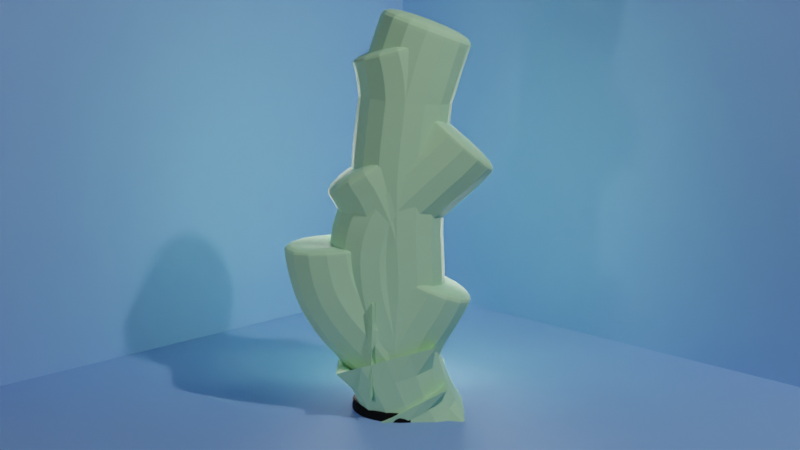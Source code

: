 # Source: 3DTattoo.blend  (saved by Blender 2.82.7; exported with 4.5.12 LTS)
import bpy
from mathutils import Matrix  # noqa: F401  (used for matrix-valued properties, if any)

bpy.ops.wm.read_factory_settings(use_empty=True)
scene = bpy.context.scene
scene.name = 'Scene'

# ---- collections
col_collection = bpy.data.collections.new('Collection'); scene.collection.children.link(col_collection)

# ---- materials (node trees are filled in below, after node groups)
mat_stem = bpy.data.materials.new('Stem')
mat_stem.use_transparent_shadow = False
mat_base = bpy.data.materials.new('Base')
mat_base.alpha_threshold = 0.0
mat_base.use_transparent_shadow = False
mat_base.line_color = (0.0, 0.0, 0.0, 1.0)
mat_box = bpy.data.materials.new('Box')
mat_box.use_transparent_shadow = False

# ---- material node trees
mat_stem.use_nodes = True; mat_stem.node_tree.nodes.clear()
_N = mat_stem.node_tree.nodes; _L = mat_stem.node_tree.links
n0 = _N.new('ShaderNodeOutputMaterial'); n0.name = 'Material Output'; n0.location = (300, 300)
n1 = _N.new('ShaderNodeBsdfPrincipled'); n1.name = 'Principled BSDF'; n1.location = (10, 300)
n1.distribution = 'GGX'
n1.subsurface_method = 'BURLEY'
n1.inputs[0].default_value = (0.4761, 0.8, 0.4779, 1.0)
n1.inputs[2].default_value = 0.7932
n1.inputs[3].default_value = 1.45
n1.inputs[27].default_value = (0.0, 0.0, 0.0, 1.0)
n1.inputs[28].default_value = 1.0
_L.new(n1.outputs[0], n0.inputs[0])
n0.is_active_output = True
mat_base.use_nodes = True; mat_base.node_tree.nodes.clear()
_N = mat_base.node_tree.nodes; _L = mat_base.node_tree.links
n0 = _N.new('ShaderNodeOutputMaterial'); n0.name = 'Material Output'; n0.location = (429, 300)
n1 = _N.new('ShaderNodeBsdfPrincipled'); n1.name = 'Principled BSDF'; n1.location = (139, 300)
n1.distribution = 'GGX'
n1.subsurface_method = 'BURLEY'
n1.inputs[0].default_value = (0.01832, 0.01832, 0.01832, 1.0)
n1.inputs[1].default_value = 1.0
n1.inputs[2].default_value = 0.85
n1.inputs[3].default_value = 1.45
n1.inputs[27].default_value = (0.0, 0.0, 0.0, 1.0)
n1.inputs[28].default_value = 1.0
_L.new(n1.outputs[0], n0.inputs[0])
n0.is_active_output = True
mat_box.use_nodes = True; mat_box.node_tree.nodes.clear()
_N = mat_box.node_tree.nodes; _L = mat_box.node_tree.links
n0 = _N.new('ShaderNodeOutputMaterial'); n0.name = 'Material Output'; n0.location = (300, 300)
n1 = _N.new('ShaderNodeBsdfPrincipled'); n1.name = 'Principled BSDF'; n1.location = (10, 300)
n1.distribution = 'GGX'
n1.subsurface_method = 'BURLEY'
n1.inputs[0].default_value = (0.2228, 0.3949, 0.8, 1.0)
n1.inputs[2].default_value = 0.8932
n1.inputs[3].default_value = 1.45
n1.inputs[27].default_value = (0.0, 0.0, 0.0, 1.0)
n1.inputs[28].default_value = 1.0
_L.new(n1.outputs[0], n0.inputs[0])
n0.is_active_output = True

# ---- world
world_world = bpy.data.worlds.new('World'); scene.world = world_world
world_world.use_nodes = True; world_world.node_tree.nodes.clear()
_N = world_world.node_tree.nodes; _L = world_world.node_tree.links
n0 = _N.new('ShaderNodeBackground'); n0.name = 'Background'; n0.location = (-63, 413)
n0.inputs[0].default_value = (0.0, 0.0, 0.0, 1.0)
n1 = _N.new('ShaderNodeBackground'); n1.name = 'Background.001'; n1.location = (-62, 309)
n1.inputs[0].default_value = (0.5489, 0.5144, 0.2635, 1.0)
n2 = _N.new('ShaderNodeOutputWorld'); n2.name = 'World Output'; n2.location = (201, 326)
n3 = _N.new('ShaderNodeLightPath'); n3.name = 'Light Path'; n3.location = (-63, 200)
_L.new(n0.outputs[0], n2.inputs[0])
n2.is_active_output = True
world_world.color = (0.05088, 0.05088, 0.05088)
world_world.use_sun_shadow = False
world_world.sun_shadow_jitter_overblur = 0.0

# ---- cameras
cam_camera = bpy.data.cameras.new('Camera')
cam_camera.clip_end = 100.0
cam_camera.ortho_scale = 7.314
cam_camera.dof.use_dof = True
cam_camera.dof.focus_distance = 6.294
cam_camera.dof.aperture_fstop = 1.8

# ---- lights
light_light = bpy.data.lights.new('Light', 'POINT')
light_light.transmission_factor = 0.0
light_light.energy = 531.0
light_light.shadow_soft_size = 0.1
light_light.shadow_maximum_resolution = 0.006
light_light.use_absolute_resolution = True
light_light_001 = bpy.data.lights.new('Light.001', 'SPOT')
light_light_001.transmission_factor = 0.0
light_light_001.energy = 2462.0
light_light_001.shadow_soft_size = 0.9398
light_light_001.shadow_maximum_resolution = 0.006
light_light_001.use_absolute_resolution = True
light_light_001.spot_size = 0.8866
light_light_002 = bpy.data.lights.new('Light.002', 'POINT')
light_light_002.transmission_factor = 0.0
light_light_002.energy = 138.6
light_light_002.shadow_soft_size = 0.1
light_light_002.shadow_maximum_resolution = 0.006
light_light_002.use_absolute_resolution = True

# ---- meshes
me_stem = bpy.data.meshes.new('Stem')
me_stem.from_pydata([(-0.003864, -1.385e-09, 0.0103), (-0.03778, -3.696e-08, 0.2751), (-0.03376, -1.85e-08, 0.1377), (-0.024, -1.116e-08, 0.08308), (-0.02954, -5.035e-08, 0.3748), (-0.01833, -6.301e-08, 0.4689), (-0.01108, -7.367e-08, 0.5483), (-0.007231, -8.625e-08, 0.6419), (-0.007231, -9.641e-08, 0.7176), (-0.01108, -1.045e-07, 0.7778), (-0.03031, -1.16e-07, 0.8637), (-0.01364, -1.126e-07, 0.8381), (-0.01621, -1.198e-07, 0.8919), (-0.01621, -1.286e-07, 0.9573), (-0.04185, -1.226e-07, 0.9124), (-0.0598, -1.29e-07, 0.9599), (-0.08205, -1.355e-07, 1.009), (-0.1114, -1.439e-07, 1.071), (-0.1248, -1.471e-07, 1.095), (-0.1509, -1.522e-07, 1.133), (-0.1903, -1.611e-07, 1.199), (-0.01532, -1.384e-07, 1.03), (-0.01442, -1.514e-07, 1.126), (-0.009083, -1.614e-07, 1.201), (-0.0001795, -1.742e-07, 1.297), (0.006943, -1.822e-07, 1.356), (0.01585, -1.931e-07, 1.437), (0.03276, -2.03e-07, 1.511), (0.04934, -2.135e-07, 1.589), (0.02183, -1.972e-07, 1.468), (0.02121, -2.037e-07, 1.516), (0.01998, -2.116e-07, 1.575), (0.008587, 1.731e-09, -0.01288), (0.0721, -2.251e-07, 1.676), (0.09357, -2.338e-07, 1.74), (0.1168, -2.43e-07, 1.808), (0.1434, -2.524e-07, 1.878), (0.0101, -2.212e-07, 1.647), (-0.006215, -2.314e-07, 1.722), (-0.02167, -2.377e-07, 1.769), (-0.02888, -4.059e-05, 0.1923), (-0.02412, -3.068e-08, 0.2283), (-0.02085, -3.536e-08, 0.2632), (-0.01196, -3.954e-08, 0.2943), (0.003469, -4.51e-08, 0.3356), (0.02517, -5.054e-08, 0.3762), (0.04635, -5.602e-08, 0.417), (0.07041, -6.112e-08, 0.4549), (0.08375, -6.386e-08, 0.4753), (0.1041, -6.849e-08, 0.5098), (0.1193, -7.25e-08, 0.5396), (0.1368, -7.686e-08, 0.572), (0.1533, -8.304e-08, 0.618), (-0.0425, -0.0005789, 0.2765), (-0.04871, -0.0005789, 0.3187), (-0.05319, -0.0005789, 0.3473), (-0.07346, -0.0005789, 0.4302), (-0.09195, -0.0005789, 0.4905), (-0.1039, -0.0005789, 0.5367), (-0.1122, -0.0005789, 0.5817), (-0.1173, -0.0005789, 0.6178), (-0.1218, -0.0005789, 0.67), (-0.1247, -0.000579, 0.7302), (-0.1203, -0.000579, 0.7868), (-0.1101, -0.000579, 0.8375), (-0.09702, -0.000579, 0.8772), (-0.07823, -0.000579, 0.9222), (-0.05378, -0.000579, 0.9657), (-0.02933, -0.000579, 0.9997), (0.005256, -0.000579, 1.041), (0.04938, -0.000579, 1.079), (0.08129, -0.000579, 1.109), (0.1195, -0.000579, 1.145), (0.16, -0.000579, 1.183), (0.2062, -0.000579, 1.222), (0.2381, -0.000579, 1.255), (0.2754, -0.000579, 1.293), (0.3013, -0.000579, 1.324), (-0.03749, -2.623e-08, 0.1952), (-0.05724, -3.102e-08, 0.2308), (-0.06668, -3.327e-08, 0.2476), (-0.0903, -3.823e-08, 0.2845), (-0.1053, -3.742e-08, 0.2785), (-0.1384, -3.863e-08, 0.2875), (-0.1534, -3.817e-08, 0.2841), (-0.162, -3.667e-08, 0.2729), (-0.1088, -4.175e-08, 0.3107), (-0.12, 4.633e-05, 0.3273), (-0.1268, -5.057e-08, 0.3764), (-0.1242, -5.398e-08, 0.4017), (-0.1169, -5.6e-08, 0.4168), (-0.1457, -4.763e-08, 0.3545), (-0.1856, -5.357e-08, 0.3987), (-0.2238, -5.928e-08, 0.4412), (-0.2573, -6.574e-08, 0.4893), (-0.296, -7.417e-08, 0.552), (-0.3183, -8.184e-08, 0.6091), (-0.329, -8.64e-08, 0.643), (-0.3428, -9.609e-08, 0.7152), (-0.3501, -1.028e-07, 0.765), (-0.3505, -1.066e-07, 0.7937)], [(4, 5), (1, 4), (78, 1), (3, 2), (0, 3), (5, 6), (6, 7), (7, 8), (8, 9), (9, 10), (9, 11), (11, 12), (12, 13), (10, 14), (14, 15), (15, 16), (16, 17), (17, 18), (18, 19), (19, 20), (13, 21), (21, 22), (22, 23), (23, 24), (24, 25), (25, 26), (29, 27), (27, 28), (26, 29), (29, 30), (30, 31), (32, 0), (28, 33), (33, 34), (34, 35), (35, 36), (31, 37), (37, 38), (38, 39), (2, 40), (40, 41), (41, 42), (42, 43), (43, 44), (44, 45), (45, 46), (46, 47), (47, 48), (48, 49), (49, 50), (50, 51), (51, 52), (1, 53), (53, 54), (54, 55), (55, 56), (56, 57), (57, 58), (58, 59), (59, 60), (60, 61), (61, 62), (62, 63), (63, 64), (64, 65), (65, 66), (66, 67), (67, 68), (68, 69), (69, 70), (70, 71), (71, 72), (72, 73), (73, 74), (74, 75), (75, 76), (76, 77), (2, 78), (78, 79), (79, 80), (80, 81), (80, 82), (82, 83), (83, 84), (84, 85), (81, 86), (86, 87), (87, 88), (88, 89), (89, 90), (86, 91), (91, 92), (92, 93), (93, 94), (94, 95), (95, 96), (96, 97), (97, 98), (98, 99), (99, 100)], [])
_uv = me_stem.uv_layers.new(name='UVMap')
_uv.uv.foreach_set('vector', [])
me_stem.materials.append(mat_stem)
me_stem.use_remesh_fix_poles = True
me_stem.use_remesh_preserve_attributes = False
me_stem.use_mirror_vertex_groups = False
me_stem.update()
me_cylinder_001 = bpy.data.meshes.new('Cylinder.001')
me_cylinder_001.from_pydata([(0.0, 1.0, -1.0), (0.09802, 0.9952, -1.0), (0.1951, 0.9808, -1.0), (0.2903, 0.9569, -1.0), (0.3827, 0.9239, -1.0), (0.4714, 0.8819, -1.0), (0.5556, 0.8315, -1.0), (0.6344, 0.773, -1.0), (0.7071, 0.7071, -1.0), (0.773, 0.6344, -1.0), (0.8315, 0.5556, -1.0), (0.8819, 0.4714, -1.0), (0.9239, 0.3827, -1.0), (0.9569, 0.2903, -1.0), (0.9808, 0.1951, -1.0), (0.9952, 0.09802, -1.0), (1.0, -1.629e-07, -1.0), (0.9952, -0.09802, -1.0), (0.9808, -0.1951, -1.0), (0.9569, -0.2903, -1.0), (0.9239, -0.3827, -1.0), (0.8819, -0.4714, -1.0), (0.8315, -0.5556, -1.0), (0.773, -0.6344, -1.0), (0.7071, -0.7071, -1.0), (0.6344, -0.773, -1.0), (0.5556, -0.8315, -1.0), (0.4714, -0.8819, -1.0), (0.3827, -0.9239, -1.0), (0.2903, -0.9569, -1.0), (0.1951, -0.9808, -1.0), (0.09802, -0.9952, -1.0), (-8.027e-07, -1.0, -1.0), (-0.09802, -0.9952, -1.0), (-0.1951, -0.9808, -1.0), (-0.2903, -0.9569, -1.0), (-0.3827, -0.9239, -1.0), (-0.4714, -0.8819, -1.0), (-0.5556, -0.8315, -1.0), (-0.6344, -0.773, -1.0), (-0.7071, -0.7071, -1.0), (-0.773, -0.6344, -1.0), (-0.8315, -0.5556, -1.0), (-0.8819, -0.4714, -1.0), (-0.9239, -0.3827, -1.0), (-0.9569, -0.2903, -1.0), (-0.9808, -0.1951, -1.0), (-0.9952, -0.09802, -1.0), (-1.0, -4.649e-07, -1.0), (-0.9952, 0.09802, -1.0), (-0.9808, 0.1951, -1.0), (-0.9569, 0.2903, -1.0), (-0.9239, 0.3827, -1.0), (-0.8819, 0.4714, -1.0), (-0.8315, 0.5556, -1.0), (-0.773, 0.6344, -1.0), (-0.7071, 0.7071, -1.0), (-0.6344, 0.773, -1.0), (-0.5556, 0.8315, -1.0), (-0.4714, 0.8819, -1.0), (-0.3827, 0.9239, -1.0), (-0.2903, 0.9569, -1.0), (-0.1951, 0.9808, -1.0), (-0.09802, 0.9952, -1.0), (5.42e-07, 0.7182, 1.0), (0.0, 1.0, 0.4366), (2.759e-07, 0.8566, 0.9638), (9.418e-08, 0.951, 0.7084), (0.07039, 0.7147, 1.0), (0.09802, 0.9952, 0.4366), (0.08396, 0.8525, 0.9638), (0.09322, 0.9464, 0.7084), (0.1401, 0.7044, 1.0), (0.1951, 0.9808, 0.4366), (0.1671, 0.8401, 0.9638), (0.1855, 0.9327, 0.7084), (0.2085, 0.6872, 1.0), (0.2903, 0.9569, 0.4366), (0.2487, 0.8197, 0.9638), (0.2761, 0.9101, 0.7084), (0.2748, 0.6635, 1.0), (0.3827, 0.9239, 0.4366), (0.3278, 0.7914, 0.9638), (0.3639, 0.8786, 0.7084), (0.3385, 0.6334, 1.0), (0.4714, 0.8819, 0.4366), (0.4038, 0.7554, 0.9638), (0.4483, 0.8387, 0.7084), (0.399, 0.5971, 1.0), (0.5556, 0.8315, 0.4366), (0.4759, 0.7122, 0.9638), (0.5284, 0.7907, 0.7084), (0.4556, 0.5552, 1.0), (0.6344, 0.773, 0.4366), (0.5434, 0.6622, 0.9638), (0.6033, 0.7351, 0.7084), (0.5078, 0.5078, 1.0), (0.7071, 0.7071, 0.4366), (0.6057, 0.6057, 0.9638), (0.6725, 0.6725, 0.7084), (0.5552, 0.4556, 1.0), (0.773, 0.6344, 0.4366), (0.6622, 0.5434, 0.9638), (0.7351, 0.6033, 0.7084), (0.5971, 0.399, 1.0), (0.8315, 0.5556, 0.4366), (0.7122, 0.4759, 0.9638), (0.7907, 0.5284, 0.7084), (0.6334, 0.3385, 1.0), (0.8819, 0.4714, 0.4366), (0.7554, 0.4038, 0.9638), (0.8387, 0.4483, 0.7084), (0.6635, 0.2748, 1.0), (0.9239, 0.3827, 0.4366), (0.7914, 0.3278, 0.9638), (0.8786, 0.3639, 0.7084), (0.6872, 0.2085, 1.0), (0.9569, 0.2903, 0.4366), (0.8197, 0.2487, 0.9638), (0.9101, 0.2761, 0.7084), (0.7044, 0.1401, 1.0), (0.9808, 0.1951, 0.4366), (0.8401, 0.1671, 0.9638), (0.9327, 0.1855, 0.7084), (0.7147, 0.07039, 1.0), (0.9952, 0.09802, 0.4366), (0.8525, 0.08396, 0.9638), (0.9464, 0.09322, 0.7084), (0.7182, -1.639e-07, 1.0), (1.0, -1.629e-07, 0.4366), (0.8566, -1.634e-07, 0.9638), (0.951, -1.631e-07, 0.7084), (0.7147, -0.07039, 1.0), (0.9952, -0.09802, 0.4366), (0.8525, -0.08396, 0.9638), (0.9464, -0.09322, 0.7084), (0.7044, -0.1401, 1.0), (0.9808, -0.1951, 0.4366), (0.8401, -0.1671, 0.9638), (0.9327, -0.1855, 0.7084), (0.6872, -0.2085, 1.0), (0.9569, -0.2903, 0.4366), (0.8197, -0.2487, 0.9638), (0.9101, -0.2761, 0.7084), (0.6635, -0.2748, 1.0), (0.9239, -0.3827, 0.4366), (0.7914, -0.3278, 0.9638), (0.8786, -0.3639, 0.7084), (0.6334, -0.3385, 1.0), (0.8819, -0.4714, 0.4366), (0.7554, -0.4038, 0.9638), (0.8387, -0.4483, 0.7084), (0.5971, -0.399, 1.0), (0.8315, -0.5556, 0.4366), (0.7122, -0.4759, 0.9638), (0.7907, -0.5284, 0.7084), (0.5552, -0.4556, 1.0), (0.773, -0.6344, 0.4366), (0.6622, -0.5434, 0.9638), (0.7351, -0.6033, 0.7084), (0.5078, -0.5078, 1.0), (0.7071, -0.7071, 0.4366), (0.6057, -0.6057, 0.9638), (0.6725, -0.6725, 0.7084), (0.4556, -0.5552, 1.0), (0.6344, -0.773, 0.4366), (0.5434, -0.6622, 0.9638), (0.6033, -0.7351, 0.7084), (0.399, -0.5971, 1.0), (0.5556, -0.8315, 0.4366), (0.4759, -0.7122, 0.9638), (0.5284, -0.7907, 0.7084), (0.3385, -0.6334, 1.0), (0.4714, -0.8819, 0.4366), (0.4038, -0.7554, 0.9638), (0.4483, -0.8387, 0.7084), (0.2748, -0.6635, 1.0), (0.3827, -0.9239, 0.4366), (0.3278, -0.7914, 0.9638), (0.3639, -0.8786, 0.7084), (0.2085, -0.6872, 1.0), (0.2903, -0.9569, 0.4366), (0.2487, -0.8197, 0.9638), (0.2761, -0.9101, 0.7084), (0.1401, -0.7044, 1.0), (0.1951, -0.9808, 0.4366), (0.1671, -0.8401, 0.9638), (0.1855, -0.9327, 0.7084), (0.07039, -0.7147, 1.0), (0.09802, -0.9952, 0.4366), (0.08396, -0.8525, 0.9638), (0.09321, -0.9464, 0.7084), (-1.065e-06, -0.7182, 1.0), (-8.027e-07, -1.0, 0.4366), (-9.362e-07, -0.8566, 0.9638), (-8.483e-07, -0.951, 0.7084), (-0.07039, -0.7147, 1.0), (-0.09802, -0.9952, 0.4366), (-0.08396, -0.8525, 0.9638), (-0.09322, -0.9464, 0.7084), (-0.1401, -0.7044, 1.0), (-0.1951, -0.9808, 0.4366), (-0.1671, -0.8401, 0.9638), (-0.1855, -0.9327, 0.7084), (-0.2085, -0.6872, 1.0), (-0.2903, -0.9569, 0.4366), (-0.2487, -0.8197, 0.9638), (-0.2761, -0.9101, 0.7084), (-0.2748, -0.6635, 1.0), (-0.3827, -0.9239, 0.4366), (-0.3278, -0.7914, 0.9638), (-0.3639, -0.8786, 0.7084), (-0.3385, -0.6334, 1.0), (-0.4714, -0.8819, 0.4366), (-0.4038, -0.7554, 0.9638), (-0.4483, -0.8387, 0.7084), (-0.399, -0.5971, 1.0), (-0.5556, -0.8315, 0.4366), (-0.4759, -0.7122, 0.9638), (-0.5284, -0.7907, 0.7084), (-0.4556, -0.5552, 1.0), (-0.6344, -0.773, 0.4366), (-0.5434, -0.6622, 0.9638), (-0.6033, -0.7351, 0.7084), (-0.5078, -0.5078, 1.0), (-0.7071, -0.7071, 0.4366), (-0.6057, -0.6057, 0.9638), (-0.6725, -0.6725, 0.7084), (-0.5552, -0.4556, 1.0), (-0.773, -0.6344, 0.4366), (-0.6622, -0.5434, 0.9638), (-0.7351, -0.6033, 0.7084), (-0.5971, -0.399, 1.0), (-0.8315, -0.5556, 0.4366), (-0.7122, -0.4759, 0.9638), (-0.7907, -0.5284, 0.7084), (-0.6334, -0.3385, 1.0), (-0.8819, -0.4714, 0.4366), (-0.7554, -0.4038, 0.9638), (-0.8387, -0.4483, 0.7084), (-0.6635, -0.2748, 1.0), (-0.9239, -0.3827, 0.4366), (-0.7914, -0.3278, 0.9638), (-0.8786, -0.3639, 0.7084), (-0.6872, -0.2085, 1.0), (-0.9569, -0.2903, 0.4366), (-0.8197, -0.2487, 0.9638), (-0.9101, -0.2761, 0.7084), (-0.7044, -0.1401, 1.0), (-0.9808, -0.1951, 0.4366), (-0.8401, -0.1671, 0.9638), (-0.9327, -0.1855, 0.7084), (-0.7147, -0.07039, 1.0), (-0.9952, -0.09802, 0.4366), (-0.8525, -0.08396, 0.9638), (-0.9464, -0.09322, 0.7084), (-0.7182, -2.952e-07, 1.0), (-1.0, -4.649e-07, 0.4366), (-0.8566, -3.786e-07, 0.9638), (-0.951, -4.354e-07, 0.7084), (-0.7147, 0.07039, 1.0), (-0.9952, 0.09802, 0.4366), (-0.8525, 0.08396, 0.9638), (-0.9464, 0.09321, 0.7084), (-0.7044, 0.1401, 1.0), (-0.9808, 0.1951, 0.4366), (-0.8401, 0.1671, 0.9638), (-0.9327, 0.1855, 0.7084), (-0.6872, 0.2085, 1.0), (-0.9569, 0.2903, 0.4366), (-0.8197, 0.2487, 0.9638), (-0.9101, 0.2761, 0.7084), (-0.6635, 0.2748, 1.0), (-0.9239, 0.3827, 0.4366), (-0.7914, 0.3278, 0.9638), (-0.8786, 0.3639, 0.7084), (-0.6334, 0.3385, 1.0), (-0.8819, 0.4714, 0.4366), (-0.7554, 0.4038, 0.9638), (-0.8387, 0.4483, 0.7084), (-0.5971, 0.399, 1.0), (-0.8315, 0.5556, 0.4366), (-0.7122, 0.4759, 0.9638), (-0.7907, 0.5284, 0.7084), (-0.5552, 0.4556, 1.0), (-0.773, 0.6344, 0.4366), (-0.6622, 0.5434, 0.9638), (-0.7351, 0.6033, 0.7084), (-0.5078, 0.5078, 1.0), (-0.7071, 0.7071, 0.4366), (-0.6057, 0.6057, 0.9638), (-0.6725, 0.6725, 0.7084), (-0.4556, 0.5552, 1.0), (-0.6344, 0.773, 0.4366), (-0.5434, 0.6622, 0.9638), (-0.6033, 0.7351, 0.7084), (-0.399, 0.5971, 1.0), (-0.5556, 0.8315, 0.4366), (-0.4759, 0.7122, 0.9638), (-0.5284, 0.7907, 0.7084), (-0.3385, 0.6334, 1.0), (-0.4714, 0.8819, 0.4366), (-0.4038, 0.7554, 0.9638), (-0.4483, 0.8387, 0.7084), (-0.2748, 0.6635, 1.0), (-0.3827, 0.9239, 0.4366), (-0.3278, 0.7914, 0.9638), (-0.3639, 0.8786, 0.7084), (-0.2085, 0.6872, 1.0), (-0.2903, 0.9569, 0.4366), (-0.2487, 0.8197, 0.9638), (-0.2761, 0.9101, 0.7084), (-0.1401, 0.7044, 1.0), (-0.1951, 0.9808, 0.4366), (-0.1671, 0.8401, 0.9638), (-0.1855, 0.9327, 0.7084), (-0.0704, 0.7147, 1.0), (-0.09802, 0.9952, 0.4366), (-0.08396, 0.8525, 0.9638), (-0.09322, 0.9464, 0.7084)], [], [(63, 317, 65, 0), (2, 73, 77, 3), (3, 77, 81, 4), (4, 81, 85, 5), (5, 85, 89, 6), (6, 89, 93, 7), (7, 93, 97, 8), (8, 97, 101, 9), (9, 101, 105, 10), (10, 105, 109, 11), (11, 109, 113, 12), (12, 113, 117, 13), (13, 117, 121, 14), (14, 121, 125, 15), (15, 125, 129, 16), (16, 129, 133, 17), (17, 133, 137, 18), (18, 137, 141, 19), (19, 141, 145, 20), (20, 145, 149, 21), (21, 149, 153, 22), (22, 153, 157, 23), (23, 157, 161, 24), (24, 161, 165, 25), (25, 165, 169, 26), (26, 169, 173, 27), (27, 173, 177, 28), (28, 177, 181, 29), (29, 181, 185, 30), (30, 185, 189, 31), (31, 189, 193, 32), (32, 193, 197, 33), (33, 197, 201, 34), (34, 201, 205, 35), (35, 205, 209, 36), (36, 209, 213, 37), (37, 213, 217, 38), (38, 217, 221, 39), (39, 221, 225, 40), (40, 225, 229, 41), (41, 229, 233, 42), (42, 233, 237, 43), (43, 237, 241, 44), (44, 241, 245, 45), (45, 245, 249, 46), (46, 249, 253, 47), (47, 253, 257, 48), (48, 257, 261, 49), (49, 261, 265, 50), (50, 265, 269, 51), (51, 269, 273, 52), (52, 273, 277, 53), (53, 277, 281, 54), (54, 281, 285, 55), (55, 285, 289, 56), (56, 289, 293, 57), (57, 293, 297, 58), (58, 297, 301, 59), (59, 301, 305, 60), (60, 305, 309, 61), (61, 309, 313, 62), (62, 313, 317, 63), (0, 65, 69, 1), (1, 69, 73, 2), (0, 1, 2, 3, 4, 5, 6, 7, 8, 9, 10, 11, 12, 13, 14, 15, 16, 17, 18, 19, 20, 21, 22, 23, 24, 25, 26, 27, 28, 29, 30, 31, 32, 33, 34, 35, 36, 37, 38, 39, 40, 41, 42, 43, 44, 45, 46, 47, 48, 49, 50, 51, 52, 53, 54, 55, 56, 57, 58, 59, 60, 61, 62, 63), (69, 65, 67, 71), (71, 67, 66, 70), (70, 66, 64, 68), (73, 69, 71, 75), (75, 71, 70, 74), (74, 70, 68, 72), (77, 73, 75, 79), (79, 75, 74, 78), (78, 74, 72, 76), (81, 77, 79, 83), (83, 79, 78, 82), (82, 78, 76, 80), (85, 81, 83, 87), (87, 83, 82, 86), (86, 82, 80, 84), (89, 85, 87, 91), (91, 87, 86, 90), (90, 86, 84, 88), (93, 89, 91, 95), (95, 91, 90, 94), (94, 90, 88, 92), (97, 93, 95, 99), (99, 95, 94, 98), (98, 94, 92, 96), (101, 97, 99, 103), (103, 99, 98, 102), (102, 98, 96, 100), (105, 101, 103, 107), (107, 103, 102, 106), (106, 102, 100, 104), (109, 105, 107, 111), (111, 107, 106, 110), (110, 106, 104, 108), (113, 109, 111, 115), (115, 111, 110, 114), (114, 110, 108, 112), (117, 113, 115, 119), (119, 115, 114, 118), (118, 114, 112, 116), (121, 117, 119, 123), (123, 119, 118, 122), (122, 118, 116, 120), (125, 121, 123, 127), (127, 123, 122, 126), (126, 122, 120, 124), (129, 125, 127, 131), (131, 127, 126, 130), (130, 126, 124, 128), (133, 129, 131, 135), (135, 131, 130, 134), (134, 130, 128, 132), (137, 133, 135, 139), (139, 135, 134, 138), (138, 134, 132, 136), (141, 137, 139, 143), (143, 139, 138, 142), (142, 138, 136, 140), (145, 141, 143, 147), (147, 143, 142, 146), (146, 142, 140, 144), (149, 145, 147, 151), (151, 147, 146, 150), (150, 146, 144, 148), (153, 149, 151, 155), (155, 151, 150, 154), (154, 150, 148, 152), (157, 153, 155, 159), (159, 155, 154, 158), (158, 154, 152, 156), (161, 157, 159, 163), (163, 159, 158, 162), (162, 158, 156, 160), (165, 161, 163, 167), (167, 163, 162, 166), (166, 162, 160, 164), (169, 165, 167, 171), (171, 167, 166, 170), (170, 166, 164, 168), (173, 169, 171, 175), (175, 171, 170, 174), (174, 170, 168, 172), (177, 173, 175, 179), (179, 175, 174, 178), (178, 174, 172, 176), (181, 177, 179, 183), (183, 179, 178, 182), (182, 178, 176, 180), (185, 181, 183, 187), (187, 183, 182, 186), (186, 182, 180, 184), (189, 185, 187, 191), (191, 187, 186, 190), (190, 186, 184, 188), (193, 189, 191, 195), (195, 191, 190, 194), (194, 190, 188, 192), (197, 193, 195, 199), (199, 195, 194, 198), (198, 194, 192, 196), (201, 197, 199, 203), (203, 199, 198, 202), (202, 198, 196, 200), (205, 201, 203, 207), (207, 203, 202, 206), (206, 202, 200, 204), (209, 205, 207, 211), (211, 207, 206, 210), (210, 206, 204, 208), (213, 209, 211, 215), (215, 211, 210, 214), (214, 210, 208, 212), (217, 213, 215, 219), (219, 215, 214, 218), (218, 214, 212, 216), (221, 217, 219, 223), (223, 219, 218, 222), (222, 218, 216, 220), (225, 221, 223, 227), (227, 223, 222, 226), (226, 222, 220, 224), (229, 225, 227, 231), (231, 227, 226, 230), (230, 226, 224, 228), (233, 229, 231, 235), (235, 231, 230, 234), (234, 230, 228, 232), (237, 233, 235, 239), (239, 235, 234, 238), (238, 234, 232, 236), (241, 237, 239, 243), (243, 239, 238, 242), (242, 238, 236, 240), (245, 241, 243, 247), (247, 243, 242, 246), (246, 242, 240, 244), (249, 245, 247, 251), (251, 247, 246, 250), (250, 246, 244, 248), (253, 249, 251, 255), (255, 251, 250, 254), (254, 250, 248, 252), (257, 253, 255, 259), (259, 255, 254, 258), (258, 254, 252, 256), (261, 257, 259, 263), (263, 259, 258, 262), (262, 258, 256, 260), (265, 261, 263, 267), (267, 263, 262, 266), (266, 262, 260, 264), (269, 265, 267, 271), (271, 267, 266, 270), (270, 266, 264, 268), (273, 269, 271, 275), (275, 271, 270, 274), (274, 270, 268, 272), (277, 273, 275, 279), (279, 275, 274, 278), (278, 274, 272, 276), (281, 277, 279, 283), (283, 279, 278, 282), (282, 278, 276, 280), (285, 281, 283, 287), (287, 283, 282, 286), (286, 282, 280, 284), (289, 285, 287, 291), (291, 287, 286, 290), (290, 286, 284, 288), (293, 289, 291, 295), (295, 291, 290, 294), (294, 290, 288, 292), (297, 293, 295, 299), (299, 295, 294, 298), (298, 294, 292, 296), (301, 297, 299, 303), (303, 299, 298, 302), (302, 298, 296, 300), (305, 301, 303, 307), (307, 303, 302, 306), (306, 302, 300, 304), (309, 305, 307, 311), (311, 307, 306, 310), (310, 306, 304, 308), (313, 309, 311, 315), (315, 311, 310, 314), (314, 310, 308, 312), (317, 313, 315, 319), (319, 315, 314, 318), (318, 314, 312, 316), (65, 317, 319, 67), (67, 319, 318, 66), (66, 318, 316, 64), (68, 64, 316, 312, 308, 304, 300, 296, 292, 288, 284, 280, 276, 272, 268, 264, 260, 256, 252, 248, 244, 240, 236, 232, 228, 224, 220, 216, 212, 208, 204, 200, 196, 192, 188, 184, 180, 176, 172, 168, 164, 160, 156, 152, 148, 144, 140, 136, 132, 128, 124, 120, 116, 112, 108, 104, 100, 96, 92, 88, 84, 80, 76, 72)])
_uv = me_cylinder_001.uv_layers.new(name='UVMap')
_uv.uv.foreach_set('vector', [0.8912, 0.0004129, 0.8912, 0.3529, 0.8709, 0.3525, 0.8709, 0.0, 0.8303, 0.0004129, 0.8303, 0.3529, 0.8104, 0.3537, 0.8104, 0.001235, 0.8104, 0.001235, 0.8104, 0.3537, 0.7909, 0.3549, 0.7909, 0.002457, 0.7909, 0.002457, 0.7909, 0.3549, 0.7721, 0.3565, 0.7721, 0.004069, 0.7721, 0.004069, 0.7721, 0.3565, 0.7541, 0.3585, 0.7541, 0.006055, 0.7541, 0.006055, 0.7541, 0.3585, 0.7372, 0.3609, 0.7372, 0.008395, 0.7372, 0.008395, 0.7372, 0.3609, 0.7215, 0.3635, 0.7215, 0.01107, 1.0, 0.514, 1.0, 0.8665, 0.9856, 0.8635, 0.9856, 0.5111, 0.9856, 0.5111, 0.9856, 0.8635, 0.9699, 0.8609, 0.9699, 0.5084, 0.9699, 0.5084, 0.9699, 0.8609, 0.953, 0.8585, 0.953, 0.5061, 0.953, 0.5061, 0.953, 0.8585, 0.935, 0.8565, 0.935, 0.5041, 0.935, 0.5041, 0.935, 0.8565, 0.9162, 0.8549, 0.9162, 0.5025, 0.9162, 0.5025, 0.9162, 0.8549, 0.8967, 0.8537, 0.8967, 0.5012, 0.8967, 0.5012, 0.8967, 0.8537, 0.8768, 0.8529, 0.8768, 0.5004, 0.8768, 0.5004, 0.8768, 0.8529, 0.8565, 0.8525, 0.8565, 0.5, 0.8565, 0.5, 0.8565, 0.8525, 0.8362, 0.8525, 0.8362, 0.5, 0.8362, 0.5, 0.8362, 0.8525, 0.8159, 0.8529, 0.8159, 0.5004, 0.8159, 0.5004, 0.8159, 0.8529, 0.796, 0.8537, 0.796, 0.5012, 0.796, 0.5012, 0.796, 0.8537, 0.7765, 0.8549, 0.7765, 0.5025, 0.7765, 0.5025, 0.7765, 0.8549, 0.7577, 0.8565, 0.7577, 0.5041, 0.7577, 0.5041, 0.7577, 0.8565, 0.7398, 0.8585, 0.7398, 0.5061, 0.7398, 0.5061, 0.7398, 0.8585, 0.7228, 0.8609, 0.7228, 0.5084, 0.7228, 0.5084, 0.7228, 0.8609, 0.7071, 0.8635, 0.7071, 0.5111, 0.7071, 0.514, 0.7071, 0.8665, 0.6927, 0.8635, 0.6927, 0.5111, 0.6927, 0.5111, 0.6927, 0.8635, 0.677, 0.8609, 0.677, 0.5084, 0.677, 0.5084, 0.677, 0.8609, 0.6601, 0.8585, 0.6601, 0.5061, 0.6601, 0.5061, 0.6601, 0.8585, 0.6421, 0.8565, 0.6421, 0.5041, 0.6421, 0.5041, 0.6421, 0.8565, 0.6233, 0.8549, 0.6233, 0.5025, 0.6233, 0.5025, 0.6233, 0.8549, 0.6038, 0.8537, 0.6038, 0.5012, 0.6038, 0.5012, 0.6038, 0.8537, 0.5839, 0.8529, 0.5839, 0.5004, 0.5839, 0.5004, 0.5839, 0.8529, 0.5636, 0.8525, 0.5636, 0.5, 0.5636, 0.5, 0.5636, 0.8525, 0.5433, 0.8525, 0.5433, 0.5, 0.5433, 0.5, 0.5433, 0.8525, 0.523, 0.8529, 0.523, 0.5004, 0.523, 0.5004, 0.523, 0.8529, 0.5031, 0.8537, 0.5031, 0.5012, 0.5031, 0.5012, 0.5031, 0.8537, 0.4836, 0.8549, 0.4836, 0.5025, 0.4836, 0.5025, 0.4836, 0.8549, 0.4648, 0.8565, 0.4648, 0.5041, 0.4648, 0.5041, 0.4648, 0.8565, 0.4469, 0.8585, 0.4469, 0.5061, 0.4469, 0.5061, 0.4469, 0.8585, 0.4299, 0.8609, 0.4299, 0.5084, 0.4299, 0.5084, 0.4299, 0.8609, 0.4142, 0.8635, 0.4142, 0.5111, 0.7215, 0.01405, 0.7215, 0.3665, 0.7071, 0.3635, 0.7071, 0.01107, 0.7071, 0.01107, 0.7071, 0.3635, 0.6914, 0.3609, 0.6914, 0.008395, 0.6914, 0.008395, 0.6914, 0.3609, 0.6745, 0.3585, 0.6745, 0.006055, 0.6745, 0.006055, 0.6745, 0.3585, 0.6565, 0.3565, 0.6565, 0.004069, 0.6565, 0.004069, 0.6565, 0.3565, 0.6377, 0.3549, 0.6377, 0.002457, 0.6377, 0.002457, 0.6377, 0.3549, 0.6182, 0.3537, 0.6182, 0.001235, 0.6182, 0.001235, 0.6182, 0.3537, 0.5983, 0.3529, 0.5983, 0.0004129, 0.5983, 0.0004129, 0.5983, 0.3529, 0.578, 0.3525, 0.578, 2.969e-08, 0.578, 2.969e-08, 0.578, 0.3525, 0.5577, 0.3525, 0.5577, 0.0, 0.5577, 0.0, 0.5577, 0.3525, 0.5374, 0.3529, 0.5374, 0.0004129, 0.5374, 0.0004129, 0.5374, 0.3529, 0.5175, 0.3537, 0.5175, 0.001235, 0.5175, 0.001235, 0.5175, 0.3537, 0.498, 0.3549, 0.498, 0.002457, 0.498, 0.002457, 0.498, 0.3549, 0.4792, 0.3565, 0.4792, 0.004069, 0.4792, 0.004069, 0.4792, 0.3565, 0.4613, 0.3585, 0.4613, 0.006055, 0.4613, 0.006055, 0.4613, 0.3585, 0.4443, 0.3609, 0.4443, 0.008395, 0.4443, 0.008395, 0.4443, 0.3609, 0.4286, 0.3635, 0.4286, 0.01107, 0.4286, 0.01107, 0.4286, 0.3635, 0.4142, 0.3665, 0.4142, 0.01405, 1.0, 0.01107, 1.0, 0.3635, 0.9843, 0.3609, 0.9843, 0.008395, 0.9843, 0.008395, 0.9843, 0.3609, 0.9674, 0.3585, 0.9674, 0.006055, 0.9674, 0.006055, 0.9674, 0.3585, 0.9494, 0.3565, 0.9494, 0.004069, 0.9494, 0.004069, 0.9494, 0.3565, 0.9306, 0.3549, 0.9306, 0.002457, 0.9306, 0.002457, 0.9306, 0.3549, 0.9111, 0.3537, 0.9111, 0.001235, 0.9111, 0.001235, 0.9111, 0.3537, 0.8912, 0.3529, 0.8912, 0.0004129, 0.8709, 0.0, 0.8709, 0.3525, 0.8506, 0.3525, 0.8506, 2.969e-08, 0.8506, 2.969e-08, 0.8506, 0.3525, 0.8303, 0.3529, 0.8303, 0.0004129, 0.1969, 0.4976, 0.1767, 0.4952, 0.1567, 0.4904, 0.1373, 0.4833, 0.1185, 0.474, 0.1005, 0.4624, 0.08358, 0.4488, 0.06785, 0.4333, 0.05347, 0.4161, 0.04056, 0.3972, 0.02925, 0.3768, 0.01966, 0.3553, 0.01187, 0.3327, 0.005964, 0.3093, 0.001995, 0.2853, 0.0, 0.261, 0.0, 0.2366, 0.001995, 0.2122, 0.005964, 0.1883, 0.01187, 0.1649, 0.01966, 0.1423, 0.02925, 0.1207, 0.04056, 0.1004, 0.05347, 0.08151, 0.06785, 0.06422, 0.08358, 0.04872, 0.1005, 0.03514, 0.1185, 0.02361, 0.1373, 0.01426, 0.1567, 0.007165, 0.1767, 0.002396, 0.1969, 0.0, 0.2173, 1.485e-08, 0.2375, 0.002396, 0.2575, 0.007165, 0.277, 0.01426, 0.2958, 0.02361, 0.3137, 0.03514, 0.3306, 0.04872, 0.3464, 0.06422, 0.3607, 0.08151, 0.3737, 0.1004, 0.385, 0.1207, 0.3946, 0.1423, 0.4023, 0.1649, 0.4082, 0.1883, 0.4122, 0.2122, 0.4142, 0.2366, 0.4142, 0.261, 0.4122, 0.2853, 0.4082, 0.3093, 0.4023, 0.3327, 0.3946, 0.3553, 0.385, 0.3768, 0.3737, 0.3972, 0.3607, 0.4161, 0.3464, 0.4333, 0.3306, 0.4488, 0.3137, 0.4624, 0.2958, 0.474, 0.277, 0.4833, 0.2575, 0.4904, 0.2375, 0.4952, 0.2173, 0.4976, 0.8506, 0.3525, 0.8709, 0.3525, 0.8704, 0.4213, 0.8511, 0.4213, 0.8511, 0.4213, 0.8704, 0.4213, 0.8695, 0.488, 0.852, 0.488, 0.3548, 0.7211, 0.3531, 0.742, 0.3247, 0.7369, 0.3261, 0.7194, 0.8303, 0.3529, 0.8506, 0.3525, 0.8511, 0.4213, 0.8318, 0.4217, 0.8318, 0.4217, 0.8511, 0.4213, 0.852, 0.488, 0.8347, 0.4883, 0.3548, 0.7002, 0.3548, 0.7211, 0.3261, 0.7194, 0.3261, 0.7019, 0.8104, 0.3537, 0.8303, 0.3529, 0.8318, 0.4217, 0.8128, 0.4224, 0.8128, 0.4224, 0.8318, 0.4217, 0.8347, 0.4883, 0.8176, 0.489, 0.3531, 0.6794, 0.3548, 0.7002, 0.3261, 0.7019, 0.3247, 0.6844, 0.7909, 0.3549, 0.8104, 0.3537, 0.8128, 0.4224, 0.7943, 0.4236, 0.7943, 0.4236, 0.8128, 0.4224, 0.8176, 0.489, 0.8009, 0.4901, 0.3497, 0.6588, 0.3531, 0.6794, 0.3247, 0.6844, 0.3219, 0.6672, 0.7721, 0.3565, 0.7909, 0.3549, 0.7943, 0.4236, 0.7764, 0.4251, 0.7764, 0.4251, 0.7943, 0.4236, 0.8009, 0.4901, 0.7848, 0.4915, 0.3446, 0.6388, 0.3497, 0.6588, 0.3219, 0.6672, 0.3176, 0.6504, 0.7541, 0.3585, 0.7721, 0.3565, 0.7764, 0.4251, 0.7594, 0.427, 0.7594, 0.427, 0.7764, 0.4251, 0.7848, 0.4915, 0.7694, 0.4932, 0.338, 0.6194, 0.3446, 0.6388, 0.3176, 0.6504, 0.312, 0.6342, 0.7372, 0.3609, 0.7541, 0.3585, 0.7594, 0.427, 0.7433, 0.4293, 0.7433, 0.4293, 0.7594, 0.427, 0.7694, 0.4932, 0.7549, 0.4952, 0.3298, 0.601, 0.338, 0.6194, 0.312, 0.6342, 0.3051, 0.6187, 0.7215, 0.3635, 0.7372, 0.3609, 0.7433, 0.4293, 0.7283, 0.4318, 0.7283, 0.4318, 0.7433, 0.4293, 0.7549, 0.4952, 0.7415, 0.4974, 0.3201, 0.5836, 0.3298, 0.601, 0.3051, 0.6187, 0.297, 0.6041, 0.9856, 0.8635, 1.0, 0.8665, 0.9925, 0.9346, 0.9788, 0.9318, 0.9788, 0.9318, 0.9925, 0.9346, 0.978, 1.0, 0.9656, 0.9974, 0.309, 0.5674, 0.3201, 0.5836, 0.297, 0.6041, 0.2877, 0.5905, 0.9699, 0.8609, 0.9856, 0.8635, 0.9788, 0.9318, 0.9638, 0.9293, 0.9638, 0.9293, 0.9788, 0.9318, 0.9656, 0.9974, 0.9522, 0.9952, 0.2967, 0.5526, 0.309, 0.5674, 0.2877, 0.5905, 0.2774, 0.5781, 0.953, 0.8585, 0.9699, 0.8609, 0.9638, 0.9293, 0.9477, 0.927, 0.9477, 0.927, 0.9638, 0.9293, 0.9522, 0.9952, 0.9377, 0.9932, 0.2832, 0.5393, 0.2967, 0.5526, 0.2774, 0.5781, 0.2661, 0.567, 0.935, 0.8565, 0.953, 0.8585, 0.9477, 0.927, 0.9307, 0.9251, 0.9307, 0.9251, 0.9477, 0.927, 0.9377, 0.9932, 0.9223, 0.9915, 0.2687, 0.5277, 0.2832, 0.5393, 0.2661, 0.567, 0.254, 0.5572, 0.9162, 0.8549, 0.935, 0.8565, 0.9307, 0.9251, 0.9128, 0.9236, 0.9128, 0.9236, 0.9307, 0.9251, 0.9223, 0.9915, 0.9062, 0.9901, 0.2533, 0.5178, 0.2687, 0.5277, 0.254, 0.5572, 0.2411, 0.549, 0.8967, 0.8537, 0.9162, 0.8549, 0.9128, 0.9236, 0.8943, 0.9224, 0.8943, 0.9224, 0.9128, 0.9236, 0.9062, 0.9901, 0.8895, 0.989, 0.2372, 0.5098, 0.2533, 0.5178, 0.2411, 0.549, 0.2276, 0.5422, 0.8768, 0.8529, 0.8967, 0.8537, 0.8943, 0.9224, 0.8753, 0.9217, 0.8753, 0.9217, 0.8943, 0.9224, 0.8895, 0.989, 0.8724, 0.9883, 0.2206, 0.5037, 0.2372, 0.5098, 0.2276, 0.5422, 0.2136, 0.5371, 0.8565, 0.8525, 0.8768, 0.8529, 0.8753, 0.9217, 0.856, 0.9213, 0.856, 0.9213, 0.8753, 0.9217, 0.8724, 0.9883, 0.8551, 0.988, 0.2035, 0.4996, 0.2206, 0.5037, 0.2136, 0.5371, 0.1993, 0.5337, 0.8362, 0.8525, 0.8565, 0.8525, 0.856, 0.9213, 0.8367, 0.9213, 0.8367, 0.9213, 0.856, 0.9213, 0.8551, 0.988, 0.8376, 0.988, 0.1861, 0.4976, 0.2035, 0.4996, 0.1993, 0.5337, 0.1847, 0.532, 0.8159, 0.8529, 0.8362, 0.8525, 0.8367, 0.9213, 0.8174, 0.9217, 0.8174, 0.9217, 0.8367, 0.9213, 0.8376, 0.988, 0.8203, 0.9883, 0.1687, 0.4976, 0.1861, 0.4976, 0.1847, 0.532, 0.1701, 0.532, 0.796, 0.8537, 0.8159, 0.8529, 0.8174, 0.9217, 0.7984, 0.9224, 0.7984, 0.9224, 0.8174, 0.9217, 0.8203, 0.9883, 0.8032, 0.989, 0.1513, 0.4996, 0.1687, 0.4976, 0.1701, 0.532, 0.1556, 0.5337, 0.7765, 0.8549, 0.796, 0.8537, 0.7984, 0.9224, 0.7799, 0.9236, 0.7799, 0.9236, 0.7984, 0.9224, 0.8032, 0.989, 0.7865, 0.9901, 0.1342, 0.5037, 0.1513, 0.4996, 0.1556, 0.5337, 0.1412, 0.5371, 0.7577, 0.8565, 0.7765, 0.8549, 0.7799, 0.9236, 0.762, 0.9251, 0.762, 0.9251, 0.7799, 0.9236, 0.7865, 0.9901, 0.7704, 0.9915, 0.1176, 0.5098, 0.1342, 0.5037, 0.1412, 0.5371, 0.1272, 0.5422, 0.7398, 0.8585, 0.7577, 0.8565, 0.762, 0.9251, 0.745, 0.927, 0.745, 0.927, 0.762, 0.9251, 0.7704, 0.9915, 0.755, 0.9932, 0.1015, 0.5178, 0.1176, 0.5098, 0.1272, 0.5422, 0.1137, 0.549, 0.7228, 0.8609, 0.7398, 0.8585, 0.745, 0.927, 0.7289, 0.9293, 0.7289, 0.9293, 0.745, 0.927, 0.755, 0.9932, 0.7406, 0.9952, 0.08609, 0.5277, 0.1015, 0.5178, 0.1137, 0.549, 0.1008, 0.5572, 0.7071, 0.8635, 0.7228, 0.8609, 0.7289, 0.9293, 0.7139, 0.9318, 0.7139, 0.9318, 0.7289, 0.9293, 0.7406, 0.9952, 0.7271, 0.9974, 0.0716, 0.5393, 0.08609, 0.5277, 0.1008, 0.5572, 0.0887, 0.567, 0.6927, 0.8635, 0.7071, 0.8665, 0.6996, 0.9346, 0.6859, 0.9318, 0.6859, 0.9318, 0.6996, 0.9346, 0.6851, 1.0, 0.6727, 0.9974, 0.05812, 0.5526, 0.0716, 0.5393, 0.0887, 0.567, 0.0774, 0.5781, 0.677, 0.8609, 0.6927, 0.8635, 0.6859, 0.9318, 0.6709, 0.9293, 0.6709, 0.9293, 0.6859, 0.9318, 0.6727, 0.9974, 0.6593, 0.9952, 0.0458, 0.5674, 0.05812, 0.5526, 0.0774, 0.5781, 0.06707, 0.5905, 0.6601, 0.8585, 0.677, 0.8609, 0.6709, 0.9293, 0.6548, 0.927, 0.6548, 0.927, 0.6709, 0.9293, 0.6593, 0.9952, 0.6448, 0.9932, 0.03474, 0.5836, 0.0458, 0.5674, 0.06707, 0.5905, 0.05779, 0.6041, 0.6421, 0.8565, 0.6601, 0.8585, 0.6548, 0.927, 0.6378, 0.9251, 0.6378, 0.9251, 0.6548, 0.927, 0.6448, 0.9932, 0.6294, 0.9915, 0.02506, 0.601, 0.03474, 0.5836, 0.05779, 0.6041, 0.04968, 0.6187, 0.6233, 0.8549, 0.6421, 0.8565, 0.6378, 0.9251, 0.6199, 0.9236, 0.6199, 0.9236, 0.6378, 0.9251, 0.6294, 0.9915, 0.6133, 0.9901, 0.01684, 0.6194, 0.02506, 0.601, 0.04968, 0.6187, 0.04279, 0.6342, 0.6038, 0.8537, 0.6233, 0.8549, 0.6199, 0.9236, 0.6014, 0.9224, 0.6014, 0.9224, 0.6199, 0.9236, 0.6133, 0.9901, 0.5966, 0.989, 0.01017, 0.6388, 0.01684, 0.6194, 0.04279, 0.6342, 0.03719, 0.6504, 0.5839, 0.8529, 0.6038, 0.8537, 0.6014, 0.9224, 0.5824, 0.9217, 0.5824, 0.9217, 0.6014, 0.9224, 0.5966, 0.989, 0.5795, 0.9883, 0.005109, 0.6588, 0.01017, 0.6388, 0.03719, 0.6504, 0.03295, 0.6672, 0.5636, 0.8525, 0.5839, 0.8529, 0.5824, 0.9217, 0.5631, 0.9213, 0.5631, 0.9213, 0.5824, 0.9217, 0.5795, 0.9883, 0.5622, 0.988, 0.001709, 0.6794, 0.005109, 0.6588, 0.03295, 0.6672, 0.0301, 0.6844, 0.5433, 0.8525, 0.5636, 0.8525, 0.5631, 0.9213, 0.5438, 0.9213, 0.5438, 0.9213, 0.5631, 0.9213, 0.5622, 0.988, 0.5448, 0.988, 0.0, 0.7002, 0.001709, 0.6794, 0.0301, 0.6844, 0.02867, 0.7019, 0.523, 0.8529, 0.5433, 0.8525, 0.5438, 0.9213, 0.5245, 0.9217, 0.5245, 0.9217, 0.5438, 0.9213, 0.5448, 0.988, 0.5274, 0.9883, 1.236e-08, 0.7211, 0.0, 0.7002, 0.02867, 0.7019, 0.02867, 0.7194, 0.5031, 0.8537, 0.523, 0.8529, 0.5245, 0.9217, 0.5056, 0.9224, 0.5056, 0.9224, 0.5245, 0.9217, 0.5274, 0.9883, 0.5103, 0.989, 0.001709, 0.742, 1.236e-08, 0.7211, 0.02867, 0.7194, 0.0301, 0.7369, 0.4836, 0.8549, 0.5031, 0.8537, 0.5056, 0.9224, 0.487, 0.9236, 0.487, 0.9236, 0.5056, 0.9224, 0.5103, 0.989, 0.4936, 0.9901, 0.005109, 0.7625, 0.001709, 0.742, 0.0301, 0.7369, 0.03295, 0.7541, 0.4648, 0.8565, 0.4836, 0.8549, 0.487, 0.9236, 0.4692, 0.9251, 0.4692, 0.9251, 0.487, 0.9236, 0.4936, 0.9901, 0.4775, 0.9915, 0.01017, 0.7826, 0.005109, 0.7625, 0.03295, 0.7541, 0.03719, 0.7709, 0.4469, 0.8585, 0.4648, 0.8565, 0.4692, 0.9251, 0.4521, 0.927, 0.4521, 0.927, 0.4692, 0.9251, 0.4775, 0.9915, 0.4622, 0.9932, 0.01684, 0.8019, 0.01017, 0.7826, 0.03719, 0.7709, 0.04279, 0.7872, 0.4299, 0.8609, 0.4469, 0.8585, 0.4521, 0.927, 0.436, 0.9293, 0.436, 0.9293, 0.4521, 0.927, 0.4622, 0.9932, 0.4477, 0.9952, 0.02506, 0.8204, 0.01684, 0.8019, 0.04279, 0.7872, 0.04968, 0.8026, 0.4142, 0.8635, 0.4299, 0.8609, 0.436, 0.9293, 0.421, 0.9318, 0.421, 0.9318, 0.436, 0.9293, 0.4477, 0.9952, 0.4342, 0.9974, 0.03474, 0.8378, 0.02506, 0.8204, 0.04968, 0.8026, 0.05779, 0.8172, 0.7071, 0.3635, 0.7215, 0.3665, 0.714, 0.4346, 0.7003, 0.4318, 0.7003, 0.4318, 0.714, 0.4346, 0.6995, 0.5, 0.6871, 0.4974, 0.0458, 0.854, 0.03474, 0.8378, 0.05779, 0.8172, 0.06707, 0.8308, 0.6914, 0.3609, 0.7071, 0.3635, 0.7003, 0.4318, 0.6853, 0.4293, 0.6853, 0.4293, 0.7003, 0.4318, 0.6871, 0.4974, 0.6737, 0.4952, 0.05812, 0.8688, 0.0458, 0.854, 0.06707, 0.8308, 0.0774, 0.8432, 0.6745, 0.3585, 0.6914, 0.3609, 0.6853, 0.4293, 0.6692, 0.427, 0.6692, 0.427, 0.6853, 0.4293, 0.6737, 0.4952, 0.6592, 0.4932, 0.0716, 0.882, 0.05812, 0.8688, 0.0774, 0.8432, 0.0887, 0.8544, 0.6565, 0.3565, 0.6745, 0.3585, 0.6692, 0.427, 0.6522, 0.4251, 0.6522, 0.4251, 0.6692, 0.427, 0.6592, 0.4932, 0.6438, 0.4915, 0.08609, 0.8937, 0.0716, 0.882, 0.0887, 0.8544, 0.1008, 0.8641, 0.6377, 0.3549, 0.6565, 0.3565, 0.6522, 0.4251, 0.6343, 0.4236, 0.6343, 0.4236, 0.6522, 0.4251, 0.6438, 0.4915, 0.6277, 0.4901, 0.1015, 0.9035, 0.08609, 0.8937, 0.1008, 0.8641, 0.1137, 0.8724, 0.6182, 0.3537, 0.6377, 0.3549, 0.6343, 0.4236, 0.6158, 0.4224, 0.6158, 0.4224, 0.6343, 0.4236, 0.6277, 0.4901, 0.611, 0.489, 0.1176, 0.9116, 0.1015, 0.9035, 0.1137, 0.8724, 0.1272, 0.8791, 0.5983, 0.3529, 0.6182, 0.3537, 0.6158, 0.4224, 0.5968, 0.4217, 0.5968, 0.4217, 0.6158, 0.4224, 0.611, 0.489, 0.5939, 0.4883, 0.1342, 0.9176, 0.1176, 0.9116, 0.1272, 0.8791, 0.1412, 0.8842, 0.578, 0.3525, 0.5983, 0.3529, 0.5968, 0.4217, 0.5775, 0.4213, 0.5775, 0.4213, 0.5968, 0.4217, 0.5939, 0.4883, 0.5766, 0.488, 0.1513, 0.9217, 0.1342, 0.9176, 0.1412, 0.8842, 0.1556, 0.8876, 0.5577, 0.3525, 0.578, 0.3525, 0.5775, 0.4213, 0.5582, 0.4213, 0.5582, 0.4213, 0.5775, 0.4213, 0.5766, 0.488, 0.5591, 0.488, 0.1687, 0.9238, 0.1513, 0.9217, 0.1556, 0.8876, 0.1701, 0.8893, 0.5374, 0.3529, 0.5577, 0.3525, 0.5582, 0.4213, 0.5389, 0.4217, 0.5389, 0.4217, 0.5582, 0.4213, 0.5591, 0.488, 0.5418, 0.4883, 0.1861, 0.9238, 0.1687, 0.9238, 0.1701, 0.8893, 0.1847, 0.8893, 0.5175, 0.3537, 0.5374, 0.3529, 0.5389, 0.4217, 0.5199, 0.4224, 0.5199, 0.4224, 0.5389, 0.4217, 0.5418, 0.4883, 0.5247, 0.489, 0.2035, 0.9217, 0.1861, 0.9238, 0.1847, 0.8893, 0.1993, 0.8876, 0.498, 0.3549, 0.5175, 0.3537, 0.5199, 0.4224, 0.5014, 0.4236, 0.5014, 0.4236, 0.5199, 0.4224, 0.5247, 0.489, 0.508, 0.4901, 0.2206, 0.9176, 0.2035, 0.9217, 0.1993, 0.8876, 0.2136, 0.8842, 0.4792, 0.3565, 0.498, 0.3549, 0.5014, 0.4236, 0.4835, 0.4251, 0.4835, 0.4251, 0.5014, 0.4236, 0.508, 0.4901, 0.4919, 0.4915, 0.2372, 0.9116, 0.2206, 0.9176, 0.2136, 0.8842, 0.2276, 0.8791, 0.4613, 0.3585, 0.4792, 0.3565, 0.4835, 0.4251, 0.4665, 0.427, 0.4665, 0.427, 0.4835, 0.4251, 0.4919, 0.4915, 0.4765, 0.4932, 0.2533, 0.9035, 0.2372, 0.9116, 0.2276, 0.8791, 0.2411, 0.8724, 0.4443, 0.3609, 0.4613, 0.3585, 0.4665, 0.427, 0.4504, 0.4293, 0.4504, 0.4293, 0.4665, 0.427, 0.4765, 0.4932, 0.462, 0.4952, 0.2687, 0.8937, 0.2533, 0.9035, 0.2411, 0.8724, 0.254, 0.8641, 0.4286, 0.3635, 0.4443, 0.3609, 0.4504, 0.4293, 0.4354, 0.4318, 0.4354, 0.4318, 0.4504, 0.4293, 0.462, 0.4952, 0.4486, 0.4974, 0.2832, 0.882, 0.2687, 0.8937, 0.254, 0.8641, 0.2661, 0.8544, 0.4142, 0.3665, 0.4286, 0.3635, 0.4354, 0.4318, 0.4217, 0.4346, 0.4217, 0.4346, 0.4354, 0.4318, 0.4486, 0.4974, 0.4362, 0.5, 0.2967, 0.8688, 0.2832, 0.882, 0.2661, 0.8544, 0.2774, 0.8432, 0.9843, 0.3609, 1.0, 0.3635, 0.9932, 0.4318, 0.9782, 0.4293, 0.9782, 0.4293, 0.9932, 0.4318, 0.98, 0.4974, 0.9666, 0.4952, 0.309, 0.854, 0.2967, 0.8688, 0.2774, 0.8432, 0.2877, 0.8308, 0.9674, 0.3585, 0.9843, 0.3609, 0.9782, 0.4293, 0.9621, 0.427, 0.9621, 0.427, 0.9782, 0.4293, 0.9666, 0.4952, 0.9521, 0.4932, 0.3201, 0.8378, 0.309, 0.854, 0.2877, 0.8308, 0.297, 0.8172, 0.9494, 0.3565, 0.9674, 0.3585, 0.9621, 0.427, 0.9451, 0.4251, 0.9451, 0.4251, 0.9621, 0.427, 0.9521, 0.4932, 0.9367, 0.4915, 0.3298, 0.8204, 0.3201, 0.8378, 0.297, 0.8172, 0.3051, 0.8026, 0.9306, 0.3549, 0.9494, 0.3565, 0.9451, 0.4251, 0.9272, 0.4236, 0.9272, 0.4236, 0.9451, 0.4251, 0.9367, 0.4915, 0.9206, 0.4901, 0.338, 0.8019, 0.3298, 0.8204, 0.3051, 0.8026, 0.312, 0.7872, 0.9111, 0.3537, 0.9306, 0.3549, 0.9272, 0.4236, 0.9087, 0.4224, 0.9087, 0.4224, 0.9272, 0.4236, 0.9206, 0.4901, 0.9039, 0.489, 0.3446, 0.7826, 0.338, 0.8019, 0.312, 0.7872, 0.3176, 0.7709, 0.8912, 0.3529, 0.9111, 0.3537, 0.9087, 0.4224, 0.8897, 0.4217, 0.8897, 0.4217, 0.9087, 0.4224, 0.9039, 0.489, 0.8868, 0.4883, 0.3497, 0.7625, 0.3446, 0.7826, 0.3176, 0.7709, 0.3219, 0.7541, 0.8709, 0.3525, 0.8912, 0.3529, 0.8897, 0.4217, 0.8704, 0.4213, 0.8704, 0.4213, 0.8897, 0.4217, 0.8868, 0.4883, 0.8695, 0.488, 0.3531, 0.742, 0.3497, 0.7625, 0.3219, 0.7541, 0.3247, 0.7369, 0.3261, 0.7194, 0.3247, 0.7369, 0.3219, 0.7541, 0.3176, 0.7709, 0.312, 0.7872, 0.3051, 0.8026, 0.297, 0.8172, 0.2877, 0.8308, 0.2774, 0.8432, 0.2661, 0.8544, 0.254, 0.8641, 0.2411, 0.8724, 0.2276, 0.8791, 0.2136, 0.8842, 0.1993, 0.8876, 0.1847, 0.8893, 0.1701, 0.8893, 0.1556, 0.8876, 0.1412, 0.8842, 0.1272, 0.8791, 0.1137, 0.8724, 0.1008, 0.8641, 0.0887, 0.8544, 0.0774, 0.8432, 0.06707, 0.8308, 0.05779, 0.8172, 0.04968, 0.8026, 0.04279, 0.7872, 0.03719, 0.7709, 0.03295, 0.7541, 0.0301, 0.7369, 0.02867, 0.7194, 0.02867, 0.7019, 0.0301, 0.6844, 0.03295, 0.6672, 0.03719, 0.6504, 0.04279, 0.6342, 0.04968, 0.6187, 0.05779, 0.6041, 0.06707, 0.5905, 0.0774, 0.5781, 0.0887, 0.567, 0.1008, 0.5572, 0.1137, 0.549, 0.1272, 0.5422, 0.1412, 0.5371, 0.1556, 0.5337, 0.1701, 0.532, 0.1847, 0.532, 0.1993, 0.5337, 0.2136, 0.5371, 0.2276, 0.5422, 0.2411, 0.549, 0.254, 0.5572, 0.2661, 0.567, 0.2774, 0.5781, 0.2877, 0.5905, 0.297, 0.6041, 0.3051, 0.6187, 0.312, 0.6342, 0.3176, 0.6504, 0.3219, 0.6672, 0.3247, 0.6844, 0.3261, 0.7019])
me_cylinder_001.materials.append(mat_base)
me_cylinder_001.use_remesh_fix_poles = True
me_cylinder_001.use_remesh_preserve_attributes = False
me_cylinder_001.use_mirror_vertex_groups = False
me_cylinder_001.update()
me_cube_001 = bpy.data.meshes.new('Cube.001')
me_cube_001.from_pydata([(-1.0, -1.0, -1.0), (-1.0, -1.0, 1.0), (-1.0, 1.0, -1.0), (-1.0, 1.0, 1.0), (1.0, -1.0, -1.0), (1.0, 1.0, -1.0), (1.0, 1.0, 1.0)], [], [(0, 1, 3, 2), (2, 3, 6, 5), (2, 5, 4, 0)])
_uv = me_cube_001.uv_layers.new(name='UVMap')
_uv.uv.foreach_set('vector', [0.375, 0.0, 0.625, 0.0, 0.625, 0.25, 0.375, 0.25, 0.375, 0.25, 0.625, 0.25, 0.625, 0.5, 0.375, 0.5, 0.125, 0.5, 0.375, 0.5, 0.375, 0.75, 0.125, 0.75])
me_cube_001.materials.append(mat_box)
me_cube_001.use_remesh_fix_poles = True
me_cube_001.use_remesh_preserve_attributes = False
me_cube_001.use_mirror_vertex_groups = False
me_cube_001.update()

# ---- objects
ob_main_light = bpy.data.objects.new('Main Light', light_light)
ob_camera = bpy.data.objects.new('Camera', cam_camera)
ob_reference = bpy.data.objects.new('Reference', None)
ob_stem = bpy.data.objects.new('Stem', me_stem)
ob_cylinder = bpy.data.objects.new('Cylinder', me_cylinder_001)
ob_cube = bpy.data.objects.new('Cube', me_cube_001)
ob_rim_light = bpy.data.objects.new('Rim Light', light_light_001)
ob_fill_light = bpy.data.objects.new('Fill Light', light_light_002)

# ---- transforms, parenting, visibility, modifiers, constraints
ob_main_light.location = (2.947, -2.274, 5.02)
ob_main_light.rotation_euler = (0.6503, 0.05522, 1.866)
ob_main_light.lock_rotations_4d = False
ob_main_light.empty_display_type = 'ARROWS'
ob_main_light.color = (0.0, 0.0, 0.0, 0.0)
ob_main_light.lineart.crease_threshold = 0.0
ob_camera.location = (0.03434, -5.395, 1.926)
ob_camera.rotation_euler = (1.378, -6.906e-09, 0.006811)
ob_camera.lock_rotations_4d = False
ob_camera.empty_display_type = 'ARROWS'
ob_camera.color = (0.0, 0.0, 0.0, 0.0)
ob_camera.display_type = 'WIRE'
ob_camera.lineart.crease_threshold = 0.0
ob_reference.location = (0.2833, -4.226, 1.167)
ob_reference.rotation_euler = (1.571, -0.0, 0.0)
ob_reference.empty_display_type = 'IMAGE'
ob_reference.empty_display_size = 5.0
ob_reference.use_empty_image_alpha = True
ob_reference.color = (1.0, 1.0, 1.0, 0.3333)
ob_reference.lineart.crease_threshold = 0.0
ob_stem.location = (0.0, 0.0, 0.0)
ob_stem.lineart.crease_threshold = 0.0
_m = ob_stem.modifiers.new('Skin', 'SKIN')
_m.use_x_symmetry = False
_m = ob_stem.modifiers.new('Subdivision', 'SUBSURF')
_m.uv_smooth = 'PRESERVE_CORNERS'
_m.show_only_control_edges = False
ob_cylinder.location = (0.0, 0.0, -0.03977)
ob_cylinder.scale = (0.2446, 0.2446, 0.02728)
ob_cylinder.lineart.crease_threshold = 0.0
ob_cube.location = (0.0, 0.0, 1.65)
ob_cube.rotation_euler = (0.0, -0.0, -0.7854)
ob_cube.scale = (1.716, 1.716, 1.716)
ob_cube.lineart.crease_threshold = 0.0
ob_rim_light.location = (-0.009517, 1.405, 0.6688)
ob_rim_light.rotation_euler = (2.985, 1.3, 4.641)
ob_rim_light.lock_rotations_4d = False
ob_rim_light.empty_display_type = 'ARROWS'
ob_rim_light.color = (0.0, 0.0, 0.0, 0.0)
ob_rim_light.lineart.crease_threshold = 0.0
ob_fill_light.location = (-2.669, -3.966, 1.274)
ob_fill_light.rotation_euler = (0.6503, 0.05522, 1.866)
ob_fill_light.lock_rotations_4d = False
ob_fill_light.empty_display_type = 'ARROWS'
ob_fill_light.color = (0.0, 0.0, 0.0, 0.0)
ob_fill_light.lineart.crease_threshold = 0.0

# ---- collection membership
col_collection.objects.link(ob_main_light)
col_collection.objects.link(ob_camera)
col_collection.objects.link(ob_reference)
col_collection.objects.link(ob_stem)
col_collection.objects.link(ob_cylinder)
col_collection.objects.link(ob_cube)
col_collection.objects.link(ob_rim_light)
col_collection.objects.link(ob_fill_light)

# ---- scene / render settings (as saved in the file)
scene.camera = ob_camera
scene.frame_start = 1; scene.frame_end = 250; scene.frame_set(1)
scene.render.engine = 'BLENDER_EEVEE_NEXT'
scene.cycles.use_denoising = False
scene.cycles.samples = 128
scene.cycles.sampling_pattern = 'TABULATED_SOBOL'
scene.cycles.use_adaptive_sampling = False
scene.cycles.use_light_tree = False
scene.view_settings.view_transform = 'Filmic'
bpy.context.view_layer.update()
